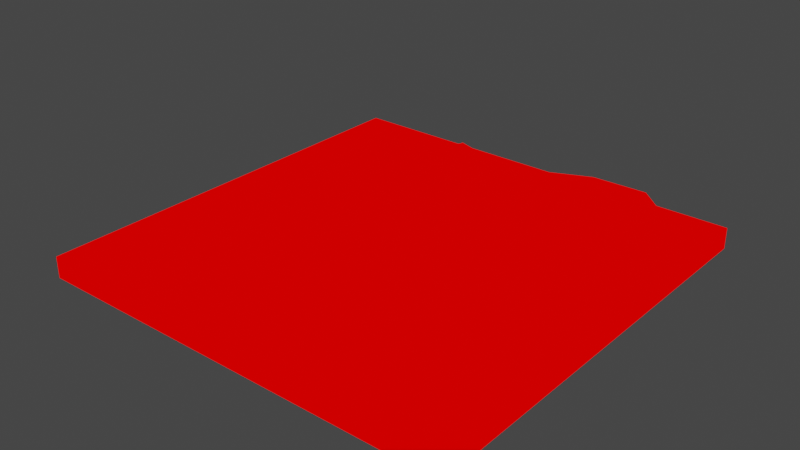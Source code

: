# Source: hills.blend  (saved by Blender 2.82.7; exported with 4.5.12 LTS)
import bpy
from mathutils import Matrix  # noqa: F401  (used for matrix-valued properties, if any)

bpy.ops.wm.read_factory_settings(use_empty=True)
scene = bpy.context.scene
scene.name = 'Scene'

# ---- collections
col_collection = bpy.data.collections.new('Collection'); scene.collection.children.link(col_collection)

# ---- materials (node trees are filled in below, after node groups)
mat_mat1 = bpy.data.materials.new('mat1')
mat_mat1.alpha_threshold = 0.0
mat_mat1.use_transparent_shadow = False
mat_mat1.line_color = (0.0, 0.0, 0.0, 1.0)

# ---- material node trees
mat_mat1.use_nodes = True; mat_mat1.node_tree.nodes.clear()
_N = mat_mat1.node_tree.nodes; _L = mat_mat1.node_tree.links
n0 = _N.new('ShaderNodeOutputMaterial'); n0.name = 'Material Output'; n0.location = (300, 300)
n1 = _N.new('ShaderNodeRGB'); n1.name = 'RGB'; n1.location = (9, 283)
n1.outputs[0].default_value = (1.0, 0.0, 0.0, 1.0)
_L.new(n1.outputs[0], n0.inputs[0])
n0.is_active_output = True

# ---- world
world_world = bpy.data.worlds.new('World'); scene.world = world_world
world_world.use_nodes = True; world_world.node_tree.nodes.clear()
_N = world_world.node_tree.nodes; _L = world_world.node_tree.links
n0 = _N.new('ShaderNodeOutputWorld'); n0.name = 'World Output'; n0.location = (300, 300)
n1 = _N.new('ShaderNodeBackground'); n1.name = 'Background'; n1.location = (10, 300)
n1.inputs[0].default_value = (0.05088, 0.05088, 0.05088, 1.0)
_L.new(n1.outputs[0], n0.inputs[0])
n0.is_active_output = True
world_world.color = (0.05088, 0.05088, 0.05088)
world_world.use_sun_shadow = False
world_world.sun_shadow_jitter_overblur = 0.0

# ---- meshes
me_hills = bpy.data.meshes.new('hills')
me_hills.from_pydata([(20.0, 20.0, 0.0), (20.0, 20.0, -2.0), (20.0, -20.0, 0.0), (20.0, -20.0, -2.0), (-20.0, 20.0, 0.0), (-20.0, 20.0, -2.0), (-20.0, -20.0, 0.0), (-20.0, -20.0, -2.0), (-19.61, -19.55, -1.35), (19.93, -19.31, -1.35), (-19.35, 19.73, -1.35), (19.43, 19.35, -1.35), (-0.005131, -19.58, -1.35), (-0.02012, 19.54, -1.35), (-19.7, 0.05093, -1.35), (19.08, 0.03865, -1.35), (0.4409, 0.02187, 0.3658), (-9.648, 19.61, -1.35), (-9.629, -19.79, -1.35), (-9.973, -0.153, 0.5243), (10.0, -19.78, -1.35), (9.737, 19.5, -1.35), (9.409, 0.2871, 0.11), (-19.38, -9.743, -1.35), (19.51, -9.555, -1.35), (-0.1233, -9.791, 0.6018), (-9.873, -9.958, 5.205), (9.497, -9.547, 2.516), (19.45, 9.212, -1.35), (-0.05126, 9.931, 1.636), (-19.53, 9.725, -1.35), (-9.782, 9.769, 1.517), (9.693, 9.696, 3.63), (19.34, 15.2, -1.35), (0.01617, 14.54, 1.9), (-9.274, 14.5, 0.3991), (9.825, 14.27, 3.844), (-19.92, 14.4, -1.35), (-19.45, 4.794, -1.35), (19.53, 4.874, -1.35), (-0.273, 4.481, 0.05467), (-9.925, 4.631, 2.413), (9.932, 4.846, 1.719), (19.57, -4.879, -1.35), (0.01032, -4.929, 0.3658), (-10.14, -5.205, 1.655), (9.588, -4.896, 2.565), (-19.69, -5.386, -1.35), (-19.55, -14.64, -1.35), (19.35, -14.08, -1.35), (0.08552, -14.63, 2.274), (-9.366, -14.65, 2.94), (9.647, -14.47, 1.636), (-14.59, 19.84, -1.35), (-14.55, -0.3978, 2.303), (-14.67, -19.3, -1.35), (-14.8, -9.804, 0.5755), (-14.64, 9.757, 1.555), (-14.62, 14.6, 1.589), (-14.61, 4.788, 0.1583), (-14.74, -4.684, 0.9714), (-14.5, -14.67, 1.964), (-5.109, -19.48, -1.35), (-4.285, 19.75, -1.35), (-4.71, 0.4178, 0.919), (-4.774, -9.68, 2.973), (-4.704, 9.861, 3.711), (-4.734, 14.96, 2.907), (-5.071, 4.61, 3.21), (-4.873, -5.442, 2.493), (-4.546, -14.48, 4.085), (4.917, 19.84, -1.35), (4.998, -0.3547, 2.458), (5.065, -19.09, -1.35), (4.632, -10.04, 1.382), (4.862, 9.74, 1.78), (4.802, 15.0, 2.616), (4.892, 4.697, 1.25), (5.108, -4.903, 2.314), (4.599, -14.8, 0.4734), (14.72, -19.31, -1.35), (14.81, 20.02, -1.35), (14.99, -0.06791, -0.09005), (14.69, -9.991, 2.295), (14.95, 9.889, 4.177), (14.59, 14.83, 3.618), (14.05, 4.964, 2.814), (14.73, -4.885, 1.06), (14.66, -14.88, 3.353)], [], [(5, 4, 0, 1), (1, 0, 2, 3), (5, 1, 3, 7), (7, 6, 4, 5), (0, 4, 6, 2), (3, 2, 6, 7), (33, 81, 85), (67, 13, 63), (44, 64, 69), (87, 15, 82), (45, 54, 60), (58, 17, 53), (46, 72, 78), (76, 21, 71), (52, 74, 79), (61, 26, 56), (49, 83, 88), (70, 25, 65), (77, 32, 75), (59, 31, 57), (40, 66, 68), (86, 28, 84), (75, 36, 76), (31, 58, 57), (66, 34, 67), (84, 33, 85), (82, 39, 86), (64, 40, 68), (19, 59, 54), (22, 77, 72), (27, 78, 74), (56, 45, 60), (24, 87, 83), (25, 69, 65), (12, 70, 62), (9, 88, 80), (55, 51, 61), (73, 52, 79), (55, 48, 8), (56, 47, 23), (14, 59, 38), (30, 58, 37), (38, 57, 30), (48, 56, 23), (58, 10, 37), (60, 14, 47), (62, 51, 18), (26, 69, 45), (64, 41, 19), (66, 35, 31), (68, 31, 41), (51, 65, 26), (69, 19, 45), (67, 17, 35), (12, 79, 50), (74, 44, 25), (16, 77, 40), (75, 34, 29), (77, 29, 40), (50, 74, 25), (76, 13, 34), (44, 72, 16), (20, 88, 52), (27, 87, 46), (22, 86, 42), (84, 36, 32), (86, 32, 42), (52, 83, 27), (46, 82, 22), (85, 21, 36), (33, 11, 81), (67, 34, 13), (44, 16, 64), (87, 43, 15), (45, 19, 54), (58, 35, 17), (46, 22, 72), (76, 36, 21), (52, 27, 74), (61, 51, 26), (49, 24, 83), (70, 50, 25), (77, 42, 32), (59, 41, 31), (40, 29, 66), (86, 39, 28), (75, 32, 36), (31, 35, 58), (66, 29, 34), (84, 28, 33), (82, 15, 39), (64, 16, 40), (19, 41, 59), (22, 42, 77), (27, 46, 78), (56, 26, 45), (24, 43, 87), (25, 44, 69), (12, 50, 70), (9, 49, 88), (55, 18, 51), (73, 20, 52), (55, 61, 48), (56, 60, 47), (14, 54, 59), (30, 57, 58), (38, 59, 57), (48, 61, 56), (58, 53, 10), (60, 54, 14), (62, 70, 51), (26, 65, 69), (64, 68, 41), (66, 67, 35), (68, 66, 31), (51, 70, 65), (69, 64, 19), (67, 63, 17), (12, 73, 79), (74, 78, 44), (16, 72, 77), (75, 76, 34), (77, 75, 29), (50, 79, 74), (76, 71, 13), (44, 78, 72), (20, 80, 88), (27, 83, 87), (22, 82, 86), (84, 85, 36), (86, 84, 32), (52, 88, 83), (46, 87, 82), (85, 81, 21)])
me_hills.materials.append(mat_mat1)
me_hills.use_remesh_preserve_volume = False
me_hills.use_remesh_preserve_attributes = False
me_hills.use_mirror_vertex_groups = False
me_hills.update()

# ---- objects
ob_hills = bpy.data.objects.new('hills', me_hills)

# ---- transforms, parenting, visibility, modifiers, constraints
ob_hills.location = (0.0, 0.0, 0.0)
ob_hills.lock_rotations_4d = False
ob_hills.empty_display_type = 'ARROWS'
ob_hills.lineart.crease_threshold = 0.0

# ---- collection membership
col_collection.objects.link(ob_hills)

# ---- scene / render settings (as saved in the file)
scene.frame_start = 1; scene.frame_end = 250; scene.frame_set(1)
scene.render.engine = 'BLENDER_EEVEE_NEXT'
scene.cycles.use_denoising = False
scene.cycles.samples = 128
scene.cycles.sampling_pattern = 'TABULATED_SOBOL'
scene.cycles.use_adaptive_sampling = False
scene.cycles.use_light_tree = False
scene.view_settings.view_transform = 'Filmic'
bpy.context.view_layer.update()

# ---- added for rendering (the .blend has no active camera and no usable light): camera, sun
cam_auto = bpy.data.cameras.new('AutoCamera')
cam_auto.lens = 50.0
cam_auto.sensor_width = 36.0
cam_auto.clip_end = 1000.0
ob_auto_camera = bpy.data.objects.new('AutoCamera', cam_auto)
scene.collection.objects.link(ob_auto_camera)
ob_auto_camera.location = (52.7745, -63.3193, 43.8221)
ob_auto_camera.rotation_euler = (1.09748, -7.21219e-08, 0.694738)
scene.camera = ob_auto_camera
light_auto_sun = bpy.data.lights.new('AutoSun', 'SUN')
light_auto_sun.energy = 3.0
light_auto_sun.angle = 0.0523599
ob_auto_sun = bpy.data.objects.new('AutoSun', light_auto_sun)
scene.collection.objects.link(ob_auto_sun)
ob_auto_sun.rotation_euler = (0.872665, 0.174533, 0.523599)
bpy.context.view_layer.update()
